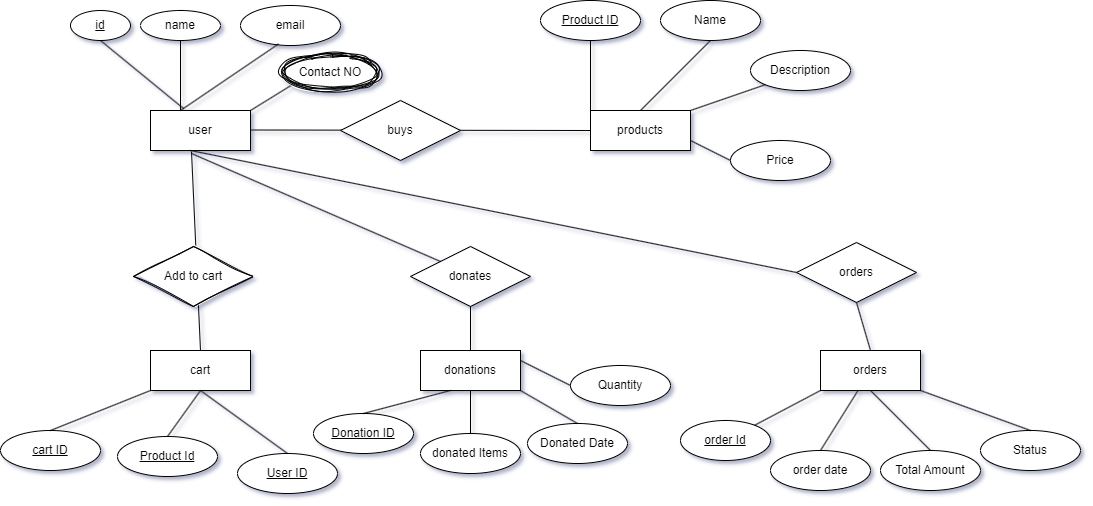

The diagram above was exported from draw.io. Its source (the exported page's mxGraphModel, read from the mxfile embedded in the PNG):
<mxGraphModel dx="2347" dy="717" grid="0" gridSize="10" guides="1" tooltips="1" connect="1" arrows="1" fold="1" page="1" pageScale="1" pageWidth="1100" pageHeight="1700" background="none" math="0" shadow="1" extFonts="Permanent Marker^https://fonts.googleapis.com/css?family=Permanent+Marker">
  <root>
    <mxCell id="0" />
    <mxCell id="1" parent="0" />
    <mxCell id="ptOe5hQjl_5FLp8h7pB1-3" value="user" style="whiteSpace=wrap;html=1;align=center;" parent="1" vertex="1">
      <mxGeometry x="80" y="160" width="100" height="40" as="geometry" />
    </mxCell>
    <mxCell id="ptOe5hQjl_5FLp8h7pB1-4" value="products" style="whiteSpace=wrap;html=1;align=center;" parent="1" vertex="1">
      <mxGeometry x="520" y="160" width="100" height="40" as="geometry" />
    </mxCell>
    <mxCell id="ptOe5hQjl_5FLp8h7pB1-5" value="cart" style="whiteSpace=wrap;html=1;align=center;" parent="1" vertex="1">
      <mxGeometry x="80" y="400" width="100" height="40" as="geometry" />
    </mxCell>
    <mxCell id="ptOe5hQjl_5FLp8h7pB1-6" value="orders" style="whiteSpace=wrap;html=1;align=center;" parent="1" vertex="1">
      <mxGeometry x="750" y="400" width="100" height="40" as="geometry" />
    </mxCell>
    <mxCell id="ptOe5hQjl_5FLp8h7pB1-7" value="donations" style="whiteSpace=wrap;html=1;align=center;" parent="1" vertex="1">
      <mxGeometry x="350" y="400" width="100" height="40" as="geometry" />
    </mxCell>
    <mxCell id="ptOe5hQjl_5FLp8h7pB1-8" value="name" style="ellipse;whiteSpace=wrap;html=1;align=center;" parent="1" vertex="1">
      <mxGeometry x="70" y="60" width="80" height="30" as="geometry" />
    </mxCell>
    <mxCell id="ptOe5hQjl_5FLp8h7pB1-9" value="email" style="ellipse;whiteSpace=wrap;html=1;align=center;" parent="1" vertex="1">
      <mxGeometry x="170" y="55" width="100" height="40" as="geometry" />
    </mxCell>
    <mxCell id="ptOe5hQjl_5FLp8h7pB1-11" value="id" style="ellipse;whiteSpace=wrap;html=1;align=center;fontStyle=4;" parent="1" vertex="1">
      <mxGeometry y="60" width="60" height="30" as="geometry" />
    </mxCell>
    <mxCell id="ptOe5hQjl_5FLp8h7pB1-12" value="" style="endArrow=none;html=1;rounded=0;exitX=0.5;exitY=1;exitDx=0;exitDy=0;entryX=0.33;entryY=-0.05;entryDx=0;entryDy=0;entryPerimeter=0;" parent="1" source="ptOe5hQjl_5FLp8h7pB1-11" target="ptOe5hQjl_5FLp8h7pB1-3" edge="1">
      <mxGeometry relative="1" as="geometry">
        <mxPoint x="340" y="330" as="sourcePoint" />
        <mxPoint x="500" y="330" as="targetPoint" />
      </mxGeometry>
    </mxCell>
    <mxCell id="ptOe5hQjl_5FLp8h7pB1-13" value="" style="endArrow=none;html=1;rounded=0;exitX=0.5;exitY=1;exitDx=0;exitDy=0;" parent="1" source="ptOe5hQjl_5FLp8h7pB1-8" edge="1">
      <mxGeometry relative="1" as="geometry">
        <mxPoint x="40" y="100" as="sourcePoint" />
        <mxPoint x="110" y="160" as="targetPoint" />
      </mxGeometry>
    </mxCell>
    <mxCell id="ptOe5hQjl_5FLp8h7pB1-14" value="" style="endArrow=none;html=1;rounded=0;exitX=0.381;exitY=0.961;exitDx=0;exitDy=0;exitPerimeter=0;" parent="1" edge="1" source="ptOe5hQjl_5FLp8h7pB1-9">
      <mxGeometry relative="1" as="geometry">
        <mxPoint x="210" y="100" as="sourcePoint" />
        <mxPoint x="110" y="160" as="targetPoint" />
      </mxGeometry>
    </mxCell>
    <mxCell id="ptOe5hQjl_5FLp8h7pB1-16" value="" style="endArrow=none;html=1;rounded=0;entryX=0;entryY=0.5;entryDx=0;entryDy=0;" parent="1" target="ptOe5hQjl_5FLp8h7pB1-4" edge="1">
      <mxGeometry relative="1" as="geometry">
        <mxPoint x="180" y="179.5" as="sourcePoint" />
        <mxPoint x="340" y="179.5" as="targetPoint" />
      </mxGeometry>
    </mxCell>
    <mxCell id="ptOe5hQjl_5FLp8h7pB1-15" value="buys" style="shape=rhombus;perimeter=rhombusPerimeter;whiteSpace=wrap;html=1;align=center;" parent="1" vertex="1">
      <mxGeometry x="270" y="150" width="120" height="60" as="geometry" />
    </mxCell>
    <mxCell id="ptOe5hQjl_5FLp8h7pB1-17" value="order date" style="ellipse;whiteSpace=wrap;html=1;align=center;" parent="1" vertex="1">
      <mxGeometry x="700" y="500" width="100" height="40" as="geometry" />
    </mxCell>
    <mxCell id="ptOe5hQjl_5FLp8h7pB1-18" value="Total Amount&lt;span style=&quot;white-space: pre;&quot;&gt;&#09;&lt;/span&gt;" style="ellipse;whiteSpace=wrap;html=1;align=center;" parent="1" vertex="1">
      <mxGeometry x="810" y="500" width="100" height="40" as="geometry" />
    </mxCell>
    <mxCell id="ptOe5hQjl_5FLp8h7pB1-19" value="Status" style="ellipse;whiteSpace=wrap;html=1;align=center;" parent="1" vertex="1">
      <mxGeometry x="910" y="480" width="100" height="40" as="geometry" />
    </mxCell>
    <mxCell id="ptOe5hQjl_5FLp8h7pB1-20" value="" style="endArrow=none;html=1;rounded=0;exitX=0.5;exitY=0;exitDx=0;exitDy=0;" parent="1" source="ptOe5hQjl_5FLp8h7pB1-17" target="ptOe5hQjl_5FLp8h7pB1-6" edge="1">
      <mxGeometry width="50" height="50" relative="1" as="geometry">
        <mxPoint x="440" y="360" as="sourcePoint" />
        <mxPoint x="490" y="310" as="targetPoint" />
      </mxGeometry>
    </mxCell>
    <mxCell id="ptOe5hQjl_5FLp8h7pB1-21" value="" style="endArrow=none;html=1;rounded=0;exitX=0.5;exitY=0;exitDx=0;exitDy=0;entryX=0.5;entryY=1;entryDx=0;entryDy=0;" parent="1" source="ptOe5hQjl_5FLp8h7pB1-18" target="ptOe5hQjl_5FLp8h7pB1-6" edge="1">
      <mxGeometry width="50" height="50" relative="1" as="geometry">
        <mxPoint x="640" y="510" as="sourcePoint" />
        <mxPoint x="768" y="450" as="targetPoint" />
      </mxGeometry>
    </mxCell>
    <mxCell id="ptOe5hQjl_5FLp8h7pB1-22" value="" style="endArrow=none;html=1;rounded=0;exitX=0.5;exitY=0;exitDx=0;exitDy=0;entryX=1;entryY=1;entryDx=0;entryDy=0;" parent="1" source="ptOe5hQjl_5FLp8h7pB1-19" target="ptOe5hQjl_5FLp8h7pB1-6" edge="1">
      <mxGeometry width="50" height="50" relative="1" as="geometry">
        <mxPoint x="650" y="520" as="sourcePoint" />
        <mxPoint x="778" y="460" as="targetPoint" />
      </mxGeometry>
    </mxCell>
    <mxCell id="ptOe5hQjl_5FLp8h7pB1-25" value="order Id" style="ellipse;whiteSpace=wrap;html=1;align=center;fontStyle=4;" parent="1" vertex="1">
      <mxGeometry x="610" y="470" width="90" height="40" as="geometry" />
    </mxCell>
    <mxCell id="ptOe5hQjl_5FLp8h7pB1-26" value="" style="endArrow=none;html=1;rounded=0;entryX=0;entryY=1;entryDx=0;entryDy=0;" parent="1" source="ptOe5hQjl_5FLp8h7pB1-25" target="ptOe5hQjl_5FLp8h7pB1-6" edge="1">
      <mxGeometry width="50" height="50" relative="1" as="geometry">
        <mxPoint x="760" y="510" as="sourcePoint" />
        <mxPoint x="798" y="450" as="targetPoint" />
      </mxGeometry>
    </mxCell>
    <mxCell id="ptOe5hQjl_5FLp8h7pB1-27" value="Product ID" style="ellipse;whiteSpace=wrap;html=1;align=center;fontStyle=4;" parent="1" vertex="1">
      <mxGeometry x="470" y="50" width="100" height="40" as="geometry" />
    </mxCell>
    <mxCell id="ptOe5hQjl_5FLp8h7pB1-28" value="Name" style="ellipse;whiteSpace=wrap;html=1;align=center;" parent="1" vertex="1">
      <mxGeometry x="590" y="50" width="100" height="40" as="geometry" />
    </mxCell>
    <mxCell id="ptOe5hQjl_5FLp8h7pB1-29" value="Description" style="ellipse;whiteSpace=wrap;html=1;align=center;" parent="1" vertex="1">
      <mxGeometry x="680" y="100" width="100" height="40" as="geometry" />
    </mxCell>
    <mxCell id="ptOe5hQjl_5FLp8h7pB1-30" value="Price" style="ellipse;whiteSpace=wrap;html=1;align=center;" parent="1" vertex="1">
      <mxGeometry x="660" y="190" width="100" height="40" as="geometry" />
    </mxCell>
    <mxCell id="ptOe5hQjl_5FLp8h7pB1-31" value="" style="endArrow=none;html=1;rounded=0;entryX=0;entryY=0;entryDx=0;entryDy=0;exitX=0.5;exitY=1;exitDx=0;exitDy=0;" parent="1" source="ptOe5hQjl_5FLp8h7pB1-27" target="ptOe5hQjl_5FLp8h7pB1-4" edge="1">
      <mxGeometry width="50" height="50" relative="1" as="geometry">
        <mxPoint x="470" y="360" as="sourcePoint" />
        <mxPoint x="520" y="310" as="targetPoint" />
      </mxGeometry>
    </mxCell>
    <mxCell id="ptOe5hQjl_5FLp8h7pB1-32" value="" style="endArrow=none;html=1;rounded=0;entryX=0.5;entryY=0;entryDx=0;entryDy=0;exitX=0.5;exitY=1;exitDx=0;exitDy=0;" parent="1" source="ptOe5hQjl_5FLp8h7pB1-28" target="ptOe5hQjl_5FLp8h7pB1-4" edge="1">
      <mxGeometry width="50" height="50" relative="1" as="geometry">
        <mxPoint x="530" y="100" as="sourcePoint" />
        <mxPoint x="530" y="170" as="targetPoint" />
      </mxGeometry>
    </mxCell>
    <mxCell id="ptOe5hQjl_5FLp8h7pB1-33" value="" style="endArrow=none;html=1;rounded=0;entryX=1;entryY=0;entryDx=0;entryDy=0;exitX=0;exitY=1;exitDx=0;exitDy=0;" parent="1" source="ptOe5hQjl_5FLp8h7pB1-29" target="ptOe5hQjl_5FLp8h7pB1-4" edge="1">
      <mxGeometry width="50" height="50" relative="1" as="geometry">
        <mxPoint x="540" y="110" as="sourcePoint" />
        <mxPoint x="540" y="180" as="targetPoint" />
      </mxGeometry>
    </mxCell>
    <mxCell id="ptOe5hQjl_5FLp8h7pB1-34" value="" style="endArrow=none;html=1;rounded=0;entryX=1;entryY=0.75;entryDx=0;entryDy=0;exitX=0;exitY=0.5;exitDx=0;exitDy=0;" parent="1" source="ptOe5hQjl_5FLp8h7pB1-30" target="ptOe5hQjl_5FLp8h7pB1-4" edge="1">
      <mxGeometry width="50" height="50" relative="1" as="geometry">
        <mxPoint x="550" y="120" as="sourcePoint" />
        <mxPoint x="550" y="190" as="targetPoint" />
      </mxGeometry>
    </mxCell>
    <mxCell id="ptOe5hQjl_5FLp8h7pB1-35" value="Donation ID" style="ellipse;whiteSpace=wrap;html=1;align=center;fontStyle=4;" parent="1" vertex="1">
      <mxGeometry x="243" y="463" width="100" height="40" as="geometry" />
    </mxCell>
    <mxCell id="ptOe5hQjl_5FLp8h7pB1-36" value="donated Items" style="ellipse;whiteSpace=wrap;html=1;align=center;" parent="1" vertex="1">
      <mxGeometry x="350" y="483" width="100" height="40" as="geometry" />
    </mxCell>
    <mxCell id="ptOe5hQjl_5FLp8h7pB1-37" value="" style="endArrow=none;html=1;rounded=0;exitX=0.5;exitY=0;exitDx=0;exitDy=0;" parent="1" source="ptOe5hQjl_5FLp8h7pB1-35" edge="1">
      <mxGeometry width="50" height="50" relative="1" as="geometry">
        <mxPoint x="470" y="360" as="sourcePoint" />
        <mxPoint x="380" y="440" as="targetPoint" />
      </mxGeometry>
    </mxCell>
    <mxCell id="ptOe5hQjl_5FLp8h7pB1-38" value="" style="endArrow=none;html=1;rounded=0;exitX=0.5;exitY=0;exitDx=0;exitDy=0;entryX=0.5;entryY=1;entryDx=0;entryDy=0;" parent="1" source="ptOe5hQjl_5FLp8h7pB1-36" target="ptOe5hQjl_5FLp8h7pB1-7" edge="1">
      <mxGeometry width="50" height="50" relative="1" as="geometry">
        <mxPoint x="340" y="490" as="sourcePoint" />
        <mxPoint x="390" y="450" as="targetPoint" />
      </mxGeometry>
    </mxCell>
    <mxCell id="ptOe5hQjl_5FLp8h7pB1-39" value="" style="endArrow=none;html=1;rounded=0;entryX=0.41;entryY=1.025;entryDx=0;entryDy=0;entryPerimeter=0;exitX=0.5;exitY=0;exitDx=0;exitDy=0;" parent="1" source="ptOe5hQjl_5FLp8h7pB1-5" target="ptOe5hQjl_5FLp8h7pB1-3" edge="1">
      <mxGeometry width="50" height="50" relative="1" as="geometry">
        <mxPoint x="470" y="360" as="sourcePoint" />
        <mxPoint x="520" y="310" as="targetPoint" />
      </mxGeometry>
    </mxCell>
    <mxCell id="ptOe5hQjl_5FLp8h7pB1-41" value="" style="endArrow=none;html=1;rounded=0;entryX=0.41;entryY=1.075;entryDx=0;entryDy=0;entryPerimeter=0;exitX=0;exitY=0;exitDx=0;exitDy=0;" parent="1" edge="1" source="ptOe5hQjl_5FLp8h7pB1-47">
      <mxGeometry width="50" height="50" relative="1" as="geometry">
        <mxPoint x="400" y="400" as="sourcePoint" />
        <mxPoint x="121" y="203" as="targetPoint" />
      </mxGeometry>
    </mxCell>
    <mxCell id="ptOe5hQjl_5FLp8h7pB1-43" value="" style="endArrow=none;html=1;rounded=0;entryX=0.4;entryY=1;entryDx=0;entryDy=0;entryPerimeter=0;exitX=0;exitY=0.5;exitDx=0;exitDy=0;" parent="1" source="ptOe5hQjl_5FLp8h7pB1-49" target="ptOe5hQjl_5FLp8h7pB1-3" edge="1">
      <mxGeometry width="50" height="50" relative="1" as="geometry">
        <mxPoint x="410" y="410" as="sourcePoint" />
        <mxPoint x="131" y="213" as="targetPoint" />
      </mxGeometry>
    </mxCell>
    <mxCell id="ptOe5hQjl_5FLp8h7pB1-45" value="cart ID" style="ellipse;whiteSpace=wrap;html=1;align=center;fontStyle=4;" parent="1" vertex="1">
      <mxGeometry x="-70" y="480" width="100" height="40" as="geometry" />
    </mxCell>
    <mxCell id="ptOe5hQjl_5FLp8h7pB1-46" value="" style="endArrow=none;html=1;rounded=0;exitX=0;exitY=1;exitDx=0;exitDy=0;entryX=0.5;entryY=0;entryDx=0;entryDy=0;" parent="1" source="ptOe5hQjl_5FLp8h7pB1-5" target="ptOe5hQjl_5FLp8h7pB1-45" edge="1">
      <mxGeometry width="50" height="50" relative="1" as="geometry">
        <mxPoint x="470" y="360" as="sourcePoint" />
        <mxPoint x="520" y="310" as="targetPoint" />
      </mxGeometry>
    </mxCell>
    <mxCell id="ptOe5hQjl_5FLp8h7pB1-47" value="donates" style="shape=rhombus;perimeter=rhombusPerimeter;whiteSpace=wrap;html=1;align=center;rotation=0;" parent="1" vertex="1">
      <mxGeometry x="340" y="296" width="120" height="60" as="geometry" />
    </mxCell>
    <mxCell id="ptOe5hQjl_5FLp8h7pB1-49" value="orders" style="shape=rhombus;perimeter=rhombusPerimeter;whiteSpace=wrap;html=1;align=center;rotation=0;" parent="1" vertex="1">
      <mxGeometry x="726" y="292" width="120" height="60" as="geometry" />
    </mxCell>
    <mxCell id="2ALvyPpzmWErhACQjdhz-2" value="Product Id" style="ellipse;whiteSpace=wrap;html=1;align=center;fontStyle=4;" vertex="1" parent="1">
      <mxGeometry x="47" y="486" width="100" height="40" as="geometry" />
    </mxCell>
    <mxCell id="2ALvyPpzmWErhACQjdhz-3" value="" style="endArrow=none;html=1;rounded=0;exitX=0.5;exitY=1;exitDx=0;exitDy=0;entryX=0.5;entryY=0;entryDx=0;entryDy=0;" edge="1" parent="1" source="ptOe5hQjl_5FLp8h7pB1-5" target="2ALvyPpzmWErhACQjdhz-2">
      <mxGeometry width="50" height="50" relative="1" as="geometry">
        <mxPoint x="90" y="450" as="sourcePoint" />
        <mxPoint x="-10" y="490" as="targetPoint" />
      </mxGeometry>
    </mxCell>
    <mxCell id="2ALvyPpzmWErhACQjdhz-4" value="&lt;u&gt;User ID&lt;/u&gt;" style="ellipse;whiteSpace=wrap;html=1;align=center;" vertex="1" parent="1">
      <mxGeometry x="167" y="503" width="100" height="40" as="geometry" />
    </mxCell>
    <mxCell id="2ALvyPpzmWErhACQjdhz-5" value="" style="endArrow=none;html=1;rounded=0;exitX=0.5;exitY=1;exitDx=0;exitDy=0;entryX=0.5;entryY=0;entryDx=0;entryDy=0;" edge="1" parent="1" source="ptOe5hQjl_5FLp8h7pB1-5" target="2ALvyPpzmWErhACQjdhz-4">
      <mxGeometry width="50" height="50" relative="1" as="geometry">
        <mxPoint x="140" y="450" as="sourcePoint" />
        <mxPoint x="107" y="496" as="targetPoint" />
      </mxGeometry>
    </mxCell>
    <mxCell id="2ALvyPpzmWErhACQjdhz-6" value="Donated Date" style="ellipse;whiteSpace=wrap;html=1;align=center;" vertex="1" parent="1">
      <mxGeometry x="457" y="473" width="100" height="40" as="geometry" />
    </mxCell>
    <mxCell id="2ALvyPpzmWErhACQjdhz-7" value="" style="endArrow=none;html=1;rounded=0;exitX=0.5;exitY=0;exitDx=0;exitDy=0;entryX=1;entryY=1;entryDx=0;entryDy=0;" edge="1" parent="1" source="2ALvyPpzmWErhACQjdhz-6" target="ptOe5hQjl_5FLp8h7pB1-7">
      <mxGeometry width="50" height="50" relative="1" as="geometry">
        <mxPoint x="425" y="496" as="sourcePoint" />
        <mxPoint x="410" y="450" as="targetPoint" />
      </mxGeometry>
    </mxCell>
    <mxCell id="2ALvyPpzmWErhACQjdhz-8" value="Quantity" style="ellipse;whiteSpace=wrap;html=1;align=center;" vertex="1" parent="1">
      <mxGeometry x="500" y="415" width="100" height="40" as="geometry" />
    </mxCell>
    <mxCell id="2ALvyPpzmWErhACQjdhz-9" value="" style="endArrow=none;html=1;rounded=0;exitX=0;exitY=0.5;exitDx=0;exitDy=0;entryX=1;entryY=0.25;entryDx=0;entryDy=0;" edge="1" parent="1" source="2ALvyPpzmWErhACQjdhz-8" target="ptOe5hQjl_5FLp8h7pB1-7">
      <mxGeometry width="50" height="50" relative="1" as="geometry">
        <mxPoint x="517" y="483" as="sourcePoint" />
        <mxPoint x="460" y="450" as="targetPoint" />
      </mxGeometry>
    </mxCell>
    <mxCell id="2ALvyPpzmWErhACQjdhz-13" value="" style="endArrow=none;html=1;rounded=0;exitX=0;exitY=1;exitDx=0;exitDy=0;entryX=1;entryY=0;entryDx=0;entryDy=0;" edge="1" parent="1" target="ptOe5hQjl_5FLp8h7pB1-3">
      <mxGeometry relative="1" as="geometry">
        <mxPoint x="221.79938668707882" y="134.20375624907342" as="sourcePoint" />
        <mxPoint x="120" y="170" as="targetPoint" />
      </mxGeometry>
    </mxCell>
    <mxCell id="2ALvyPpzmWErhACQjdhz-15" value="Contact NO" style="ellipse;shape=doubleEllipse;margin=3;whiteSpace=wrap;html=1;align=center;sketch=1;hachureGap=4;jiggle=2;curveFitting=1;" vertex="1" parent="1">
      <mxGeometry x="210" y="102" width="100" height="40" as="geometry" />
    </mxCell>
    <mxCell id="2ALvyPpzmWErhACQjdhz-17" value="" style="endArrow=none;html=1;rounded=0;entryX=0.5;entryY=0;entryDx=0;entryDy=0;exitX=0.5;exitY=1;exitDx=0;exitDy=0;" edge="1" parent="1" source="ptOe5hQjl_5FLp8h7pB1-47" target="ptOe5hQjl_5FLp8h7pB1-7">
      <mxGeometry width="50" height="50" relative="1" as="geometry">
        <mxPoint x="380" y="321" as="sourcePoint" />
        <mxPoint x="131" y="213" as="targetPoint" />
      </mxGeometry>
    </mxCell>
    <mxCell id="2ALvyPpzmWErhACQjdhz-18" value="" style="endArrow=none;html=1;rounded=0;entryX=0.5;entryY=0;entryDx=0;entryDy=0;exitX=0.5;exitY=1;exitDx=0;exitDy=0;" edge="1" parent="1" source="ptOe5hQjl_5FLp8h7pB1-49" target="ptOe5hQjl_5FLp8h7pB1-6">
      <mxGeometry width="50" height="50" relative="1" as="geometry">
        <mxPoint x="694" y="485" as="sourcePoint" />
        <mxPoint x="760" y="450" as="targetPoint" />
      </mxGeometry>
    </mxCell>
    <mxCell id="2ALvyPpzmWErhACQjdhz-21" value="Add to cart" style="shape=rhombus;perimeter=rhombusPerimeter;whiteSpace=wrap;html=1;align=center;sketch=1;hachureGap=4;jiggle=2;curveFitting=1;" vertex="1" parent="1">
      <mxGeometry x="63" y="296" width="120" height="60" as="geometry" />
    </mxCell>
  </root>
</mxGraphModel>